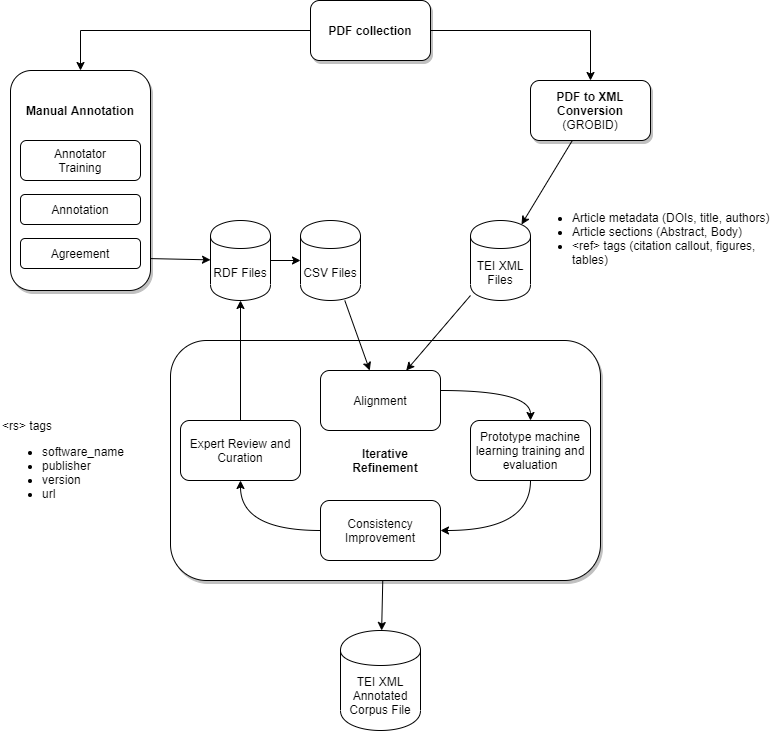

The diagram above was exported from draw.io. Its source (the exported page's mxGraphModel, read from the mxfile embedded in the PNG):
<mxGraphModel dx="782" dy="437" grid="1" gridSize="10" guides="1" tooltips="1" connect="1" arrows="1" fold="1" page="1" pageScale="1" pageWidth="850" pageHeight="1100" math="0" shadow="0">
  <root>
    <mxCell id="0" />
    <mxCell id="1" parent="0" />
    <mxCell id="H_emlyorCy-BRETpIAHM-46" style="edgeStyle=none;rounded=0;orthogonalLoop=1;jettySize=auto;html=1;" parent="1" source="PaOaZfQqf1IvfqX3LYqL-11" target="H_emlyorCy-BRETpIAHM-15" edge="1">
      <mxGeometry relative="1" as="geometry" />
    </mxCell>
    <mxCell id="PaOaZfQqf1IvfqX3LYqL-11" value="&lt;b&gt;Iterative&lt;br&gt;Refinement&lt;/b&gt;" style="rounded=1;whiteSpace=wrap;html=1;shadow=1;" parent="1" vertex="1">
      <mxGeometry x="230" y="370" width="430" height="240" as="geometry" />
    </mxCell>
    <mxCell id="H_emlyorCy-BRETpIAHM-22" style="edgeStyle=orthogonalEdgeStyle;rounded=0;orthogonalLoop=1;jettySize=auto;html=1;exitX=1;exitY=0.5;exitDx=0;exitDy=0;entryX=0.5;entryY=0;entryDx=0;entryDy=0;" parent="1" source="H_emlyorCy-BRETpIAHM-2" target="H_emlyorCy-BRETpIAHM-4" edge="1">
      <mxGeometry relative="1" as="geometry" />
    </mxCell>
    <mxCell id="H_emlyorCy-BRETpIAHM-2" value="&lt;b&gt;PDF collection&lt;/b&gt;" style="rounded=1;whiteSpace=wrap;html=1;shadow=1;" parent="1" vertex="1">
      <mxGeometry x="370" y="30" width="120" height="60" as="geometry" />
    </mxCell>
    <mxCell id="H_emlyorCy-BRETpIAHM-3" value="" style="rounded=1;whiteSpace=wrap;html=1;shadow=1;" parent="1" vertex="1">
      <mxGeometry x="70" y="100" width="140" height="220" as="geometry" />
    </mxCell>
    <mxCell id="H_emlyorCy-BRETpIAHM-4" value="&lt;b&gt;PDF to XML Conversion&lt;/b&gt;&lt;br&gt;(GROBID)" style="rounded=1;whiteSpace=wrap;html=1;shadow=1;" parent="1" vertex="1">
      <mxGeometry x="590" y="110" width="120" height="60" as="geometry" />
    </mxCell>
    <mxCell id="H_emlyorCy-BRETpIAHM-50" style="edgeStyle=orthogonalEdgeStyle;curved=1;rounded=0;orthogonalLoop=1;jettySize=auto;html=1;entryX=0.5;entryY=0;entryDx=0;entryDy=0;" parent="1" target="H_emlyorCy-BRETpIAHM-45" edge="1">
      <mxGeometry relative="1" as="geometry">
        <mxPoint x="500" y="420" as="sourcePoint" />
      </mxGeometry>
    </mxCell>
    <mxCell id="H_emlyorCy-BRETpIAHM-5" value="Alignment" style="rounded=1;whiteSpace=wrap;html=1;" parent="1" vertex="1">
      <mxGeometry x="380" y="400" width="120" height="60" as="geometry" />
    </mxCell>
    <mxCell id="H_emlyorCy-BRETpIAHM-52" style="edgeStyle=orthogonalEdgeStyle;curved=1;rounded=0;orthogonalLoop=1;jettySize=auto;html=1;entryX=0.5;entryY=1;entryDx=0;entryDy=0;" parent="1" source="H_emlyorCy-BRETpIAHM-6" target="H_emlyorCy-BRETpIAHM-28" edge="1">
      <mxGeometry relative="1" as="geometry" />
    </mxCell>
    <mxCell id="H_emlyorCy-BRETpIAHM-6" value="Consistency&lt;br&gt;Improvement" style="rounded=1;whiteSpace=wrap;html=1;" parent="1" vertex="1">
      <mxGeometry x="380" y="530" width="120" height="60" as="geometry" />
    </mxCell>
    <mxCell id="H_emlyorCy-BRETpIAHM-7" value="Annotator&lt;br&gt;Training" style="rounded=1;whiteSpace=wrap;html=1;" parent="1" vertex="1">
      <mxGeometry x="80" y="170" width="120" height="40" as="geometry" />
    </mxCell>
    <mxCell id="H_emlyorCy-BRETpIAHM-8" value="Agreement" style="rounded=1;whiteSpace=wrap;html=1;" parent="1" vertex="1">
      <mxGeometry x="80" y="268" width="120" height="30" as="geometry" />
    </mxCell>
    <mxCell id="H_emlyorCy-BRETpIAHM-9" value="Annotation" style="rounded=1;whiteSpace=wrap;html=1;" parent="1" vertex="1">
      <mxGeometry x="80" y="224" width="120" height="30" as="geometry" />
    </mxCell>
    <mxCell id="H_emlyorCy-BRETpIAHM-10" value="RDF Files" style="shape=cylinder;whiteSpace=wrap;html=1;boundedLbl=1;backgroundOutline=1;" parent="1" vertex="1">
      <mxGeometry x="270" y="250" width="60" height="80" as="geometry" />
    </mxCell>
    <mxCell id="H_emlyorCy-BRETpIAHM-47" style="edgeStyle=none;rounded=0;orthogonalLoop=1;jettySize=auto;html=1;" parent="1" source="H_emlyorCy-BRETpIAHM-11" target="H_emlyorCy-BRETpIAHM-5" edge="1">
      <mxGeometry relative="1" as="geometry" />
    </mxCell>
    <mxCell id="H_emlyorCy-BRETpIAHM-11" value="CSV Files" style="shape=cylinder;whiteSpace=wrap;html=1;boundedLbl=1;backgroundOutline=1;" parent="1" vertex="1">
      <mxGeometry x="360" y="250" width="60" height="80" as="geometry" />
    </mxCell>
    <mxCell id="H_emlyorCy-BRETpIAHM-48" style="edgeStyle=none;rounded=0;orthogonalLoop=1;jettySize=auto;html=1;" parent="1" source="H_emlyorCy-BRETpIAHM-14" target="H_emlyorCy-BRETpIAHM-5" edge="1">
      <mxGeometry relative="1" as="geometry" />
    </mxCell>
    <mxCell id="H_emlyorCy-BRETpIAHM-14" value="TEI XML&lt;br&gt;Files" style="shape=cylinder;whiteSpace=wrap;html=1;boundedLbl=1;backgroundOutline=1;" parent="1" vertex="1">
      <mxGeometry x="530" y="250" width="60" height="80" as="geometry" />
    </mxCell>
    <mxCell id="PaOaZfQqf1IvfqX3LYqL-1" value="" style="endArrow=classic;html=1;entryX=0.85;entryY=0.05;entryDx=0;entryDy=0;entryPerimeter=0;" parent="1" source="H_emlyorCy-BRETpIAHM-4" target="H_emlyorCy-BRETpIAHM-14" edge="1">
      <mxGeometry width="50" height="50" relative="1" as="geometry">
        <mxPoint x="650" y="180" as="sourcePoint" />
        <mxPoint x="590" y="310" as="targetPoint" />
      </mxGeometry>
    </mxCell>
    <mxCell id="H_emlyorCy-BRETpIAHM-15" value="TEI XML&lt;br&gt;Annotated&lt;br&gt;Corpus File" style="shape=cylinder;whiteSpace=wrap;html=1;boundedLbl=1;backgroundOutline=1;" parent="1" vertex="1">
      <mxGeometry x="400" y="660" width="80" height="100" as="geometry" />
    </mxCell>
    <mxCell id="H_emlyorCy-BRETpIAHM-16" value="" style="endArrow=classic;html=1;exitX=1;exitY=0.855;exitDx=0;exitDy=0;exitPerimeter=0;" parent="1" source="H_emlyorCy-BRETpIAHM-3" target="H_emlyorCy-BRETpIAHM-10" edge="1">
      <mxGeometry width="50" height="50" relative="1" as="geometry">
        <mxPoint x="210" y="243" as="sourcePoint" />
        <mxPoint x="110" y="760" as="targetPoint" />
      </mxGeometry>
    </mxCell>
    <mxCell id="H_emlyorCy-BRETpIAHM-17" value="" style="endArrow=classic;html=1;entryX=0;entryY=0.5;entryDx=0;entryDy=0;exitX=1;exitY=0.5;exitDx=0;exitDy=0;" parent="1" source="H_emlyorCy-BRETpIAHM-10" target="H_emlyorCy-BRETpIAHM-11" edge="1">
      <mxGeometry width="50" height="50" relative="1" as="geometry">
        <mxPoint x="60" y="810" as="sourcePoint" />
        <mxPoint x="110" y="760" as="targetPoint" />
      </mxGeometry>
    </mxCell>
    <mxCell id="PaOaZfQqf1IvfqX3LYqL-3" value="&lt;b&gt;Manual Annotation&lt;/b&gt;" style="text;html=1;strokeColor=none;fillColor=none;align=center;verticalAlign=middle;whiteSpace=wrap;rounded=0;" parent="1" vertex="1">
      <mxGeometry x="80" y="130" width="120" height="20" as="geometry" />
    </mxCell>
    <mxCell id="H_emlyorCy-BRETpIAHM-24" style="edgeStyle=orthogonalEdgeStyle;rounded=0;orthogonalLoop=1;jettySize=auto;html=1;exitX=0;exitY=0.5;exitDx=0;exitDy=0;entryX=0.5;entryY=0;entryDx=0;entryDy=0;" parent="1" source="H_emlyorCy-BRETpIAHM-2" target="H_emlyorCy-BRETpIAHM-3" edge="1">
      <mxGeometry relative="1" as="geometry">
        <mxPoint x="500" y="70" as="sourcePoint" />
        <mxPoint x="660" y="120" as="targetPoint" />
      </mxGeometry>
    </mxCell>
    <mxCell id="H_emlyorCy-BRETpIAHM-25" value="&lt;ul&gt;&lt;li&gt;Article metadata (DOIs, title, authors)&lt;/li&gt;&lt;li&gt;Article sections (Abstract, Body)&amp;nbsp;&lt;/li&gt;&lt;li&gt;&amp;lt;ref&amp;gt; tags (citation callout, figures, tables)&lt;/li&gt;&lt;/ul&gt;" style="text;html=1;strokeColor=none;fillColor=none;align=left;verticalAlign=middle;whiteSpace=wrap;rounded=0;" parent="1" vertex="1">
      <mxGeometry x="590" y="223" width="240" height="90" as="geometry" />
    </mxCell>
    <mxCell id="H_emlyorCy-BRETpIAHM-26" value="&lt;span&gt;&amp;lt;rs&amp;gt; tags&lt;/span&gt;&lt;br&gt;&lt;ul&gt;&lt;li&gt;software_name&lt;/li&gt;&lt;li&gt;publisher&lt;/li&gt;&lt;li&gt;version&lt;/li&gt;&lt;li&gt;url&lt;/li&gt;&lt;/ul&gt;" style="text;html=1;strokeColor=none;fillColor=none;align=left;verticalAlign=middle;whiteSpace=wrap;rounded=0;" parent="1" vertex="1">
      <mxGeometry x="60" y="450" width="160" height="90" as="geometry" />
    </mxCell>
    <mxCell id="H_emlyorCy-BRETpIAHM-49" style="edgeStyle=none;rounded=0;orthogonalLoop=1;jettySize=auto;html=1;exitX=0.5;exitY=0;exitDx=0;exitDy=0;" parent="1" source="H_emlyorCy-BRETpIAHM-28" target="H_emlyorCy-BRETpIAHM-10" edge="1">
      <mxGeometry relative="1" as="geometry">
        <mxPoint x="284" y="464" as="sourcePoint" />
      </mxGeometry>
    </mxCell>
    <mxCell id="H_emlyorCy-BRETpIAHM-28" value="Expert Review and Curation" style="rounded=1;whiteSpace=wrap;html=1;" parent="1" vertex="1">
      <mxGeometry x="240" y="450" width="120" height="60" as="geometry" />
    </mxCell>
    <mxCell id="H_emlyorCy-BRETpIAHM-51" style="edgeStyle=orthogonalEdgeStyle;curved=1;rounded=0;orthogonalLoop=1;jettySize=auto;html=1;entryX=1;entryY=0.5;entryDx=0;entryDy=0;exitX=0.5;exitY=1;exitDx=0;exitDy=0;" parent="1" source="H_emlyorCy-BRETpIAHM-45" target="H_emlyorCy-BRETpIAHM-6" edge="1">
      <mxGeometry relative="1" as="geometry" />
    </mxCell>
    <mxCell id="H_emlyorCy-BRETpIAHM-45" value="Prototype machine learning training and evaluation" style="rounded=1;whiteSpace=wrap;html=1;" parent="1" vertex="1">
      <mxGeometry x="530" y="450" width="120" height="60" as="geometry" />
    </mxCell>
  </root>
</mxGraphModel>